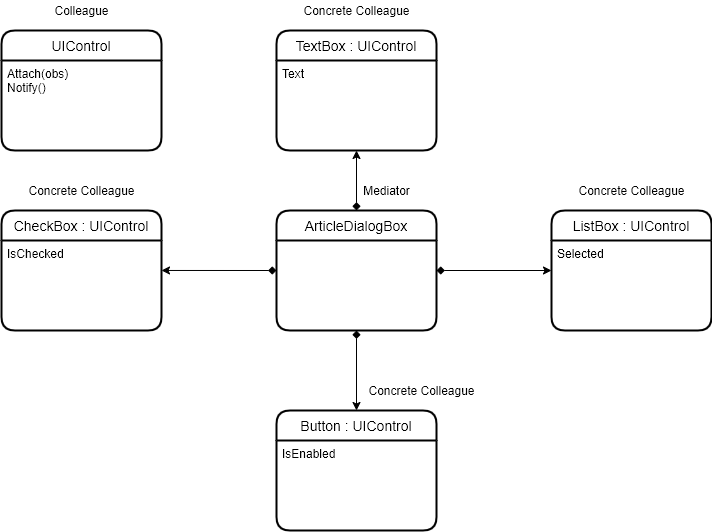

The diagram above was exported from draw.io. Its source (the exported page's mxGraphModel, read from the mxfile embedded in the PNG):
<mxGraphModel dx="868" dy="534" grid="1" gridSize="10" guides="1" tooltips="1" connect="1" arrows="1" fold="1" page="1" pageScale="1" pageWidth="850" pageHeight="1100" math="0" shadow="0">
  <root>
    <mxCell id="0" />
    <mxCell id="1" parent="0" />
    <mxCell id="LD29eXUJNiGUIAJ2jG7A-31" style="edgeStyle=orthogonalEdgeStyle;rounded=0;orthogonalLoop=1;jettySize=auto;html=1;exitX=1;exitY=0.5;exitDx=0;exitDy=0;entryX=0;entryY=0.5;entryDx=0;entryDy=0;startArrow=diamond;startFill=1;endArrow=classic;endFill=1;" edge="1" parent="1" source="LD29eXUJNiGUIAJ2jG7A-16" target="LD29eXUJNiGUIAJ2jG7A-13">
      <mxGeometry relative="1" as="geometry" />
    </mxCell>
    <mxCell id="LD29eXUJNiGUIAJ2jG7A-32" style="edgeStyle=orthogonalEdgeStyle;rounded=0;orthogonalLoop=1;jettySize=auto;html=1;exitX=0.5;exitY=0;exitDx=0;exitDy=0;entryX=0.5;entryY=1;entryDx=0;entryDy=0;startArrow=diamond;startFill=1;endArrow=classic;endFill=1;" edge="1" parent="1" source="LD29eXUJNiGUIAJ2jG7A-16" target="LD29eXUJNiGUIAJ2jG7A-4">
      <mxGeometry relative="1" as="geometry" />
    </mxCell>
    <mxCell id="LD29eXUJNiGUIAJ2jG7A-33" style="edgeStyle=orthogonalEdgeStyle;rounded=0;orthogonalLoop=1;jettySize=auto;html=1;exitX=0.5;exitY=1;exitDx=0;exitDy=0;entryX=0.5;entryY=0;entryDx=0;entryDy=0;startArrow=diamond;startFill=1;endArrow=classic;endFill=1;" edge="1" parent="1" source="LD29eXUJNiGUIAJ2jG7A-16" target="LD29eXUJNiGUIAJ2jG7A-7">
      <mxGeometry relative="1" as="geometry" />
    </mxCell>
    <mxCell id="LD29eXUJNiGUIAJ2jG7A-37" style="edgeStyle=orthogonalEdgeStyle;rounded=0;orthogonalLoop=1;jettySize=auto;html=1;exitX=0;exitY=0.5;exitDx=0;exitDy=0;entryX=1;entryY=0.333;entryDx=0;entryDy=0;entryPerimeter=0;startArrow=diamond;startFill=1;endArrow=classic;endFill=1;" edge="1" parent="1" source="LD29eXUJNiGUIAJ2jG7A-16" target="LD29eXUJNiGUIAJ2jG7A-35">
      <mxGeometry relative="1" as="geometry" />
    </mxCell>
    <mxCell id="LD29eXUJNiGUIAJ2jG7A-7" value="Button : UIControl" style="swimlane;childLayout=stackLayout;horizontal=1;startSize=30;horizontalStack=0;rounded=1;fontSize=14;fontStyle=0;strokeWidth=2;resizeParent=0;resizeLast=1;shadow=0;dashed=0;align=center;" vertex="1" parent="1">
      <mxGeometry x="345" y="420" width="160" height="120" as="geometry" />
    </mxCell>
    <mxCell id="LD29eXUJNiGUIAJ2jG7A-8" value="IsEnabled" style="align=left;strokeColor=none;fillColor=none;spacingLeft=4;fontSize=12;verticalAlign=top;resizable=0;rotatable=0;part=1;" vertex="1" parent="LD29eXUJNiGUIAJ2jG7A-7">
      <mxGeometry y="30" width="160" height="90" as="geometry" />
    </mxCell>
    <mxCell id="LD29eXUJNiGUIAJ2jG7A-38" value="Mediator" style="text;html=1;align=center;verticalAlign=middle;resizable=0;points=[];autosize=1;" vertex="1" parent="1">
      <mxGeometry x="425" y="190" width="60" height="20" as="geometry" />
    </mxCell>
    <mxCell id="LD29eXUJNiGUIAJ2jG7A-40" value="Colleague" style="text;html=1;align=center;verticalAlign=middle;resizable=0;points=[];autosize=1;" vertex="1" parent="1">
      <mxGeometry x="115" y="10" width="70" height="20" as="geometry" />
    </mxCell>
    <mxCell id="LD29eXUJNiGUIAJ2jG7A-1" value="UIControl" style="swimlane;childLayout=stackLayout;horizontal=1;startSize=30;horizontalStack=0;rounded=1;fontSize=14;fontStyle=0;strokeWidth=2;resizeParent=0;resizeLast=1;shadow=0;dashed=0;align=center;" vertex="1" parent="1">
      <mxGeometry x="70" y="40" width="160" height="120" as="geometry" />
    </mxCell>
    <mxCell id="LD29eXUJNiGUIAJ2jG7A-2" value="Attach(obs)&#10;Notify()" style="align=left;strokeColor=none;fillColor=none;spacingLeft=4;fontSize=12;verticalAlign=top;resizable=0;rotatable=0;part=1;" vertex="1" parent="LD29eXUJNiGUIAJ2jG7A-1">
      <mxGeometry y="30" width="160" height="90" as="geometry" />
    </mxCell>
    <mxCell id="LD29eXUJNiGUIAJ2jG7A-3" value="TextBox : UIControl" style="swimlane;childLayout=stackLayout;horizontal=1;startSize=30;horizontalStack=0;rounded=1;fontSize=14;fontStyle=0;strokeWidth=2;resizeParent=0;resizeLast=1;shadow=0;dashed=0;align=center;" vertex="1" parent="1">
      <mxGeometry x="345" y="40" width="160" height="120" as="geometry" />
    </mxCell>
    <mxCell id="LD29eXUJNiGUIAJ2jG7A-4" value="Text" style="align=left;strokeColor=none;fillColor=none;spacingLeft=4;fontSize=12;verticalAlign=top;resizable=0;rotatable=0;part=1;" vertex="1" parent="LD29eXUJNiGUIAJ2jG7A-3">
      <mxGeometry y="30" width="160" height="90" as="geometry" />
    </mxCell>
    <mxCell id="LD29eXUJNiGUIAJ2jG7A-16" value="ArticleDialogBox" style="swimlane;childLayout=stackLayout;horizontal=1;startSize=30;horizontalStack=0;rounded=1;fontSize=14;fontStyle=0;strokeWidth=2;resizeParent=0;resizeLast=1;shadow=0;dashed=0;align=center;" vertex="1" parent="1">
      <mxGeometry x="345" y="220" width="160" height="120" as="geometry" />
    </mxCell>
    <mxCell id="LD29eXUJNiGUIAJ2jG7A-34" value="CheckBox : UIControl" style="swimlane;childLayout=stackLayout;horizontal=1;startSize=30;horizontalStack=0;rounded=1;fontSize=14;fontStyle=0;strokeWidth=2;resizeParent=0;resizeLast=1;shadow=0;dashed=0;align=center;" vertex="1" parent="1">
      <mxGeometry x="70" y="220" width="160" height="120" as="geometry" />
    </mxCell>
    <mxCell id="LD29eXUJNiGUIAJ2jG7A-35" value="IsChecked" style="align=left;strokeColor=none;fillColor=none;spacingLeft=4;fontSize=12;verticalAlign=top;resizable=0;rotatable=0;part=1;" vertex="1" parent="LD29eXUJNiGUIAJ2jG7A-34">
      <mxGeometry y="30" width="160" height="90" as="geometry" />
    </mxCell>
    <mxCell id="LD29eXUJNiGUIAJ2jG7A-13" value="ListBox : UIControl" style="swimlane;childLayout=stackLayout;horizontal=1;startSize=30;horizontalStack=0;rounded=1;fontSize=14;fontStyle=0;strokeWidth=2;resizeParent=0;resizeLast=1;shadow=0;dashed=0;align=center;" vertex="1" parent="1">
      <mxGeometry x="620" y="220" width="160" height="120" as="geometry" />
    </mxCell>
    <mxCell id="LD29eXUJNiGUIAJ2jG7A-14" value="Selected" style="align=left;strokeColor=none;fillColor=none;spacingLeft=4;fontSize=12;verticalAlign=top;resizable=0;rotatable=0;part=1;" vertex="1" parent="LD29eXUJNiGUIAJ2jG7A-13">
      <mxGeometry y="30" width="160" height="90" as="geometry" />
    </mxCell>
    <mxCell id="LD29eXUJNiGUIAJ2jG7A-41" value="Concrete Colleague" style="text;html=1;align=center;verticalAlign=middle;resizable=0;points=[];autosize=1;" vertex="1" parent="1">
      <mxGeometry x="640" y="190" width="120" height="20" as="geometry" />
    </mxCell>
    <mxCell id="LD29eXUJNiGUIAJ2jG7A-42" value="Concrete Colleague" style="text;html=1;align=center;verticalAlign=middle;resizable=0;points=[];autosize=1;" vertex="1" parent="1">
      <mxGeometry x="90" y="190" width="120" height="20" as="geometry" />
    </mxCell>
    <mxCell id="LD29eXUJNiGUIAJ2jG7A-43" value="Concrete Colleague" style="text;html=1;align=center;verticalAlign=middle;resizable=0;points=[];autosize=1;" vertex="1" parent="1">
      <mxGeometry x="365" y="10" width="120" height="20" as="geometry" />
    </mxCell>
    <mxCell id="LD29eXUJNiGUIAJ2jG7A-44" value="Concrete Colleague" style="text;html=1;align=center;verticalAlign=middle;resizable=0;points=[];autosize=1;" vertex="1" parent="1">
      <mxGeometry x="430" y="390" width="120" height="20" as="geometry" />
    </mxCell>
  </root>
</mxGraphModel>